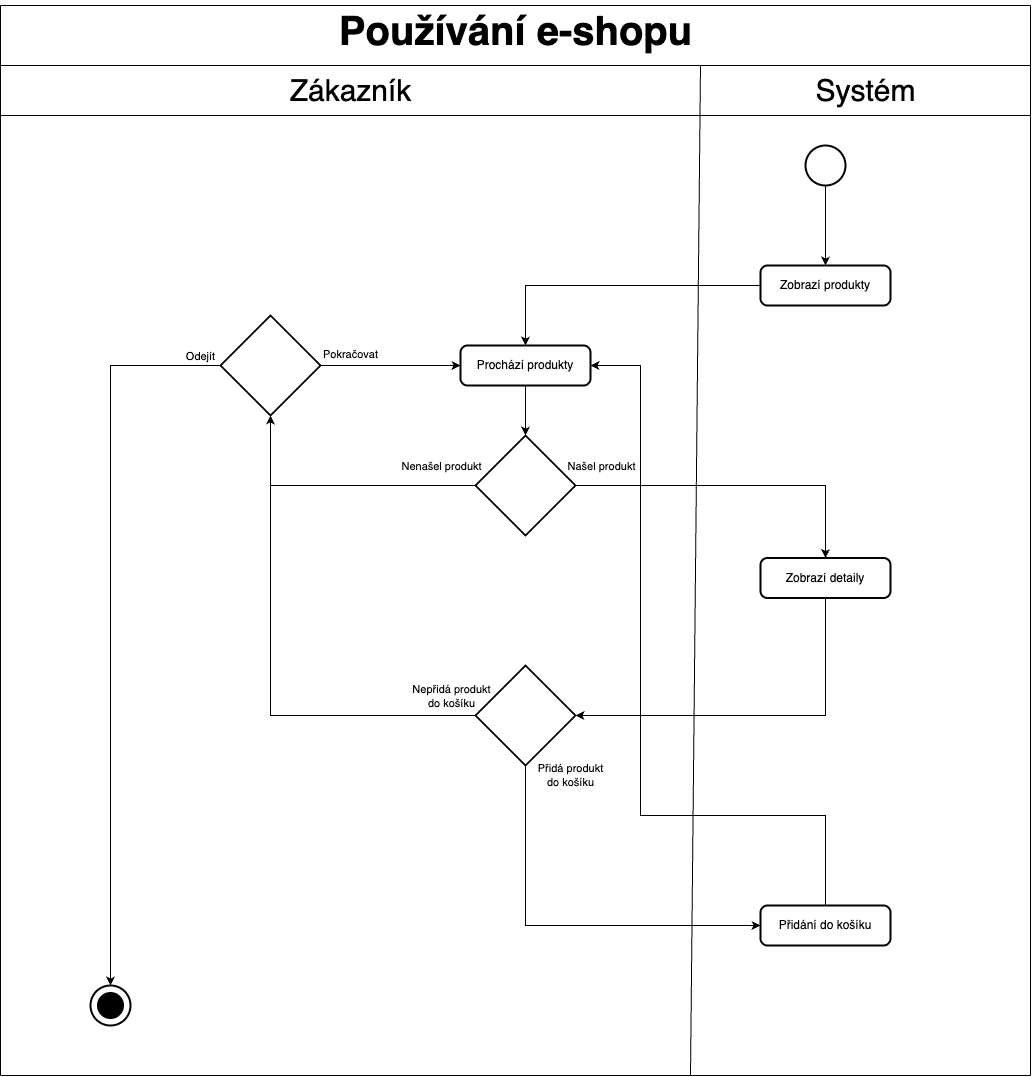

The diagram above was exported from draw.io. Its source (the exported page's mxGraphModel, read from the mxfile embedded in the PNG):
<mxGraphModel dx="3002" dy="2452" grid="1" gridSize="10" guides="1" tooltips="1" connect="1" arrows="1" fold="1" page="1" pageScale="1" pageWidth="827" pageHeight="1169" math="0" shadow="0">
  <root>
    <mxCell id="WIyWlLk6GJQsqaUBKTNV-0" />
    <mxCell id="WIyWlLk6GJQsqaUBKTNV-1" parent="WIyWlLk6GJQsqaUBKTNV-0" />
    <mxCell id="WEpDXw4xcwfbe39GhyjO-1" value="" style="strokeWidth=2;html=1;shape=mxgraph.flowchart.start_2;whiteSpace=wrap;" parent="WIyWlLk6GJQsqaUBKTNV-1" vertex="1">
      <mxGeometry x="635" y="-120" width="40" height="40" as="geometry" />
    </mxCell>
    <mxCell id="WEpDXw4xcwfbe39GhyjO-2" value="" style="endArrow=classic;html=1;rounded=0;" parent="WIyWlLk6GJQsqaUBKTNV-1" source="WEpDXw4xcwfbe39GhyjO-1" target="WEpDXw4xcwfbe39GhyjO-3" edge="1">
      <mxGeometry width="50" height="50" relative="1" as="geometry">
        <mxPoint x="645" y="80" as="sourcePoint" />
        <mxPoint x="655" y="10" as="targetPoint" />
      </mxGeometry>
    </mxCell>
    <mxCell id="WEpDXw4xcwfbe39GhyjO-3" value="Zobrazí produkty" style="rounded=1;whiteSpace=wrap;html=1;absoluteArcSize=1;arcSize=14;strokeWidth=2;" parent="WIyWlLk6GJQsqaUBKTNV-1" vertex="1">
      <mxGeometry x="590" width="130" height="40" as="geometry" />
    </mxCell>
    <mxCell id="WEpDXw4xcwfbe39GhyjO-9" style="edgeStyle=orthogonalEdgeStyle;rounded=0;orthogonalLoop=1;jettySize=auto;html=1;" parent="WIyWlLk6GJQsqaUBKTNV-1" source="WEpDXw4xcwfbe39GhyjO-6" target="WEpDXw4xcwfbe39GhyjO-8" edge="1">
      <mxGeometry relative="1" as="geometry" />
    </mxCell>
    <mxCell id="WEpDXw4xcwfbe39GhyjO-6" value="Prochází produkty" style="rounded=1;whiteSpace=wrap;html=1;absoluteArcSize=1;arcSize=14;strokeWidth=2;" parent="WIyWlLk6GJQsqaUBKTNV-1" vertex="1">
      <mxGeometry x="290" y="80" width="130" height="40" as="geometry" />
    </mxCell>
    <mxCell id="WEpDXw4xcwfbe39GhyjO-7" value="" style="endArrow=classic;html=1;rounded=0;" parent="WIyWlLk6GJQsqaUBKTNV-1" source="WEpDXw4xcwfbe39GhyjO-3" target="WEpDXw4xcwfbe39GhyjO-6" edge="1">
      <mxGeometry width="50" height="50" relative="1" as="geometry">
        <mxPoint x="430" y="30" as="sourcePoint" />
        <mxPoint x="360" y="20" as="targetPoint" />
        <Array as="points">
          <mxPoint x="355" y="20" />
        </Array>
      </mxGeometry>
    </mxCell>
    <mxCell id="WEpDXw4xcwfbe39GhyjO-11" style="edgeStyle=orthogonalEdgeStyle;rounded=0;orthogonalLoop=1;jettySize=auto;html=1;" parent="WIyWlLk6GJQsqaUBKTNV-1" source="WEpDXw4xcwfbe39GhyjO-8" target="WEpDXw4xcwfbe39GhyjO-10" edge="1">
      <mxGeometry relative="1" as="geometry" />
    </mxCell>
    <mxCell id="WEpDXw4xcwfbe39GhyjO-15" value="Nenašel produkt" style="edgeLabel;html=1;align=center;verticalAlign=middle;resizable=0;points=[];" parent="WEpDXw4xcwfbe39GhyjO-11" vertex="1" connectable="0">
      <mxGeometry x="-0.9135" y="-2" relative="1" as="geometry">
        <mxPoint x="-23" y="-18" as="offset" />
      </mxGeometry>
    </mxCell>
    <mxCell id="WEpDXw4xcwfbe39GhyjO-24" style="edgeStyle=orthogonalEdgeStyle;rounded=0;orthogonalLoop=1;jettySize=auto;html=1;" parent="WIyWlLk6GJQsqaUBKTNV-1" source="WEpDXw4xcwfbe39GhyjO-8" target="WEpDXw4xcwfbe39GhyjO-23" edge="1">
      <mxGeometry relative="1" as="geometry" />
    </mxCell>
    <mxCell id="WEpDXw4xcwfbe39GhyjO-25" value="Našel produkt" style="edgeLabel;html=1;align=center;verticalAlign=middle;resizable=0;points=[];" parent="WEpDXw4xcwfbe39GhyjO-24" vertex="1" connectable="0">
      <mxGeometry x="-0.6505" y="1" relative="1" as="geometry">
        <mxPoint x="-31" y="-19" as="offset" />
      </mxGeometry>
    </mxCell>
    <mxCell id="WEpDXw4xcwfbe39GhyjO-8" value="" style="strokeWidth=2;html=1;shape=mxgraph.flowchart.decision;whiteSpace=wrap;strokeColor=default;align=center;verticalAlign=middle;fontFamily=Helvetica;fontSize=12;fontColor=default;fillColor=default;" parent="WIyWlLk6GJQsqaUBKTNV-1" vertex="1">
      <mxGeometry x="305" y="170" width="100" height="100" as="geometry" />
    </mxCell>
    <mxCell id="WEpDXw4xcwfbe39GhyjO-12" style="edgeStyle=orthogonalEdgeStyle;rounded=0;orthogonalLoop=1;jettySize=auto;html=1;" parent="WIyWlLk6GJQsqaUBKTNV-1" source="WEpDXw4xcwfbe39GhyjO-10" target="WEpDXw4xcwfbe39GhyjO-6" edge="1">
      <mxGeometry relative="1" as="geometry" />
    </mxCell>
    <mxCell id="WEpDXw4xcwfbe39GhyjO-13" value="Pokračovat" style="edgeLabel;html=1;align=center;verticalAlign=middle;resizable=0;points=[];" parent="WEpDXw4xcwfbe39GhyjO-12" vertex="1" connectable="0">
      <mxGeometry x="-0.7714" y="-1" relative="1" as="geometry">
        <mxPoint x="14" y="-13" as="offset" />
      </mxGeometry>
    </mxCell>
    <mxCell id="WEpDXw4xcwfbe39GhyjO-10" value="" style="strokeWidth=2;html=1;shape=mxgraph.flowchart.decision;whiteSpace=wrap;" parent="WIyWlLk6GJQsqaUBKTNV-1" vertex="1">
      <mxGeometry x="50" y="50" width="100" height="100" as="geometry" />
    </mxCell>
    <mxCell id="WEpDXw4xcwfbe39GhyjO-17" value="" style="strokeWidth=2;html=1;shape=mxgraph.flowchart.start_2;whiteSpace=wrap;" parent="WIyWlLk6GJQsqaUBKTNV-1" vertex="1">
      <mxGeometry x="-80" y="720" width="40" height="40" as="geometry" />
    </mxCell>
    <mxCell id="WEpDXw4xcwfbe39GhyjO-18" value="" style="strokeWidth=2;html=1;shape=mxgraph.flowchart.start_2;whiteSpace=wrap;fillColor=#000000;" parent="WIyWlLk6GJQsqaUBKTNV-1" vertex="1">
      <mxGeometry x="-72.5" y="727.5" width="25" height="25" as="geometry" />
    </mxCell>
    <mxCell id="WEpDXw4xcwfbe39GhyjO-21" style="edgeStyle=orthogonalEdgeStyle;rounded=0;orthogonalLoop=1;jettySize=auto;html=1;entryX=0.5;entryY=0;entryDx=0;entryDy=0;entryPerimeter=0;" parent="WIyWlLk6GJQsqaUBKTNV-1" source="WEpDXw4xcwfbe39GhyjO-10" target="WEpDXw4xcwfbe39GhyjO-17" edge="1">
      <mxGeometry relative="1" as="geometry" />
    </mxCell>
    <mxCell id="WEpDXw4xcwfbe39GhyjO-22" value="Odejít" style="edgeLabel;html=1;align=center;verticalAlign=middle;resizable=0;points=[];" parent="WEpDXw4xcwfbe39GhyjO-21" vertex="1" connectable="0">
      <mxGeometry x="-0.88" y="-1" relative="1" as="geometry">
        <mxPoint x="24" y="-9" as="offset" />
      </mxGeometry>
    </mxCell>
    <mxCell id="WEpDXw4xcwfbe39GhyjO-35" style="edgeStyle=orthogonalEdgeStyle;rounded=0;orthogonalLoop=1;jettySize=auto;html=1;" parent="WIyWlLk6GJQsqaUBKTNV-1" source="WEpDXw4xcwfbe39GhyjO-23" target="WEpDXw4xcwfbe39GhyjO-26" edge="1">
      <mxGeometry relative="1" as="geometry">
        <Array as="points">
          <mxPoint x="655" y="450" />
        </Array>
      </mxGeometry>
    </mxCell>
    <mxCell id="WEpDXw4xcwfbe39GhyjO-23" value="Zobrazí detaily" style="rounded=1;whiteSpace=wrap;html=1;absoluteArcSize=1;arcSize=14;strokeWidth=2;" parent="WIyWlLk6GJQsqaUBKTNV-1" vertex="1">
      <mxGeometry x="590" y="292.5" width="130" height="40" as="geometry" />
    </mxCell>
    <mxCell id="WEpDXw4xcwfbe39GhyjO-29" style="edgeStyle=orthogonalEdgeStyle;rounded=0;orthogonalLoop=1;jettySize=auto;html=1;" parent="WIyWlLk6GJQsqaUBKTNV-1" source="WEpDXw4xcwfbe39GhyjO-26" target="WEpDXw4xcwfbe39GhyjO-28" edge="1">
      <mxGeometry relative="1" as="geometry">
        <Array as="points">
          <mxPoint x="355" y="660" />
        </Array>
      </mxGeometry>
    </mxCell>
    <mxCell id="WEpDXw4xcwfbe39GhyjO-30" value="Přidá produkt&lt;div&gt;do košíku&lt;/div&gt;" style="edgeLabel;html=1;align=center;verticalAlign=middle;resizable=0;points=[];" parent="WEpDXw4xcwfbe39GhyjO-29" vertex="1" connectable="0">
      <mxGeometry x="-0.7592" y="-1" relative="1" as="geometry">
        <mxPoint x="46" y="-38" as="offset" />
      </mxGeometry>
    </mxCell>
    <mxCell id="WEpDXw4xcwfbe39GhyjO-33" style="edgeStyle=orthogonalEdgeStyle;rounded=0;orthogonalLoop=1;jettySize=auto;html=1;" parent="WIyWlLk6GJQsqaUBKTNV-1" source="WEpDXw4xcwfbe39GhyjO-26" target="WEpDXw4xcwfbe39GhyjO-10" edge="1">
      <mxGeometry relative="1" as="geometry" />
    </mxCell>
    <mxCell id="WEpDXw4xcwfbe39GhyjO-34" value="&lt;span style=&quot;color: rgba(0, 0, 0, 0); font-family: monospace; font-size: 0px; text-align: start; background-color: rgb(27, 29, 30);&quot;&gt;%3CmxGraphModel%3E%3Croot%3E%3CmxCell%20id%3D%220%22%2F%3E%3CmxCell%20id%3D%221%22%20parent%3D%220%22%2F%3E%3CmxCell%20id%3D%222%22%20value%3D%22P%C5%99id%C3%A1%20produkt%26lt%3Bdiv%26gt%3Bdo%20ko%C5%A1%C3%ADku%26lt%3B%2Fdiv%26gt%3B%22%20style%3D%22edgeLabel%3Bhtml%3D1%3Balign%3Dcenter%3BverticalAlign%3Dmiddle%3Bresizable%3D0%3Bpoints%3D%5B%5D%3B%22%20vertex%3D%221%22%20connectable%3D%220%22%20parent%3D%221%22%3E%3CmxGeometry%20x%3D%22400.0322580645161%22%20y%3D%22509.74193548387075%22%20as%3D%22geometry%22%2F%3E%3C%2FmxCell%3E%3C%2Froot%3E%3C%2FmxGraphModel%3E&lt;/span&gt;" style="edgeLabel;html=1;align=center;verticalAlign=middle;resizable=0;points=[];" parent="WEpDXw4xcwfbe39GhyjO-33" vertex="1" connectable="0">
      <mxGeometry x="-0.9239" relative="1" as="geometry">
        <mxPoint x="7" y="-14" as="offset" />
      </mxGeometry>
    </mxCell>
    <mxCell id="wXYqyDLmdAE4K9i_KiuF-0" value="Nepřidá produkt&lt;div&gt;do košíku&lt;/div&gt;" style="edgeLabel;html=1;align=center;verticalAlign=middle;resizable=0;points=[];" vertex="1" connectable="0" parent="WEpDXw4xcwfbe39GhyjO-33">
      <mxGeometry x="-0.9291" y="1" relative="1" as="geometry">
        <mxPoint x="-7" y="-21" as="offset" />
      </mxGeometry>
    </mxCell>
    <mxCell id="WEpDXw4xcwfbe39GhyjO-26" value="" style="strokeWidth=2;html=1;shape=mxgraph.flowchart.decision;whiteSpace=wrap;strokeColor=default;align=center;verticalAlign=middle;fontFamily=Helvetica;fontSize=12;fontColor=default;fillColor=default;" parent="WIyWlLk6GJQsqaUBKTNV-1" vertex="1">
      <mxGeometry x="305" y="400" width="100" height="100" as="geometry" />
    </mxCell>
    <mxCell id="WEpDXw4xcwfbe39GhyjO-45" style="edgeStyle=orthogonalEdgeStyle;rounded=0;orthogonalLoop=1;jettySize=auto;html=1;" parent="WIyWlLk6GJQsqaUBKTNV-1" source="WEpDXw4xcwfbe39GhyjO-28" target="WEpDXw4xcwfbe39GhyjO-6" edge="1">
      <mxGeometry relative="1" as="geometry">
        <Array as="points">
          <mxPoint x="655" y="550" />
          <mxPoint x="470" y="550" />
          <mxPoint x="470" y="100" />
        </Array>
      </mxGeometry>
    </mxCell>
    <mxCell id="WEpDXw4xcwfbe39GhyjO-28" value="Přidání do košíku" style="rounded=1;whiteSpace=wrap;html=1;absoluteArcSize=1;arcSize=14;strokeWidth=2;" parent="WIyWlLk6GJQsqaUBKTNV-1" vertex="1">
      <mxGeometry x="590" y="640" width="130" height="40" as="geometry" />
    </mxCell>
    <mxCell id="WEpDXw4xcwfbe39GhyjO-40" value="" style="endArrow=none;html=1;rounded=0;" parent="WIyWlLk6GJQsqaUBKTNV-1" edge="1">
      <mxGeometry width="50" height="50" relative="1" as="geometry">
        <mxPoint x="-170" y="-260" as="sourcePoint" />
        <mxPoint x="-170" y="810" as="targetPoint" />
      </mxGeometry>
    </mxCell>
    <mxCell id="WEpDXw4xcwfbe39GhyjO-41" value="" style="endArrow=none;html=1;rounded=0;" parent="WIyWlLk6GJQsqaUBKTNV-1" edge="1">
      <mxGeometry width="50" height="50" relative="1" as="geometry">
        <mxPoint x="860" y="810" as="sourcePoint" />
        <mxPoint x="-170" y="810" as="targetPoint" />
      </mxGeometry>
    </mxCell>
    <mxCell id="WEpDXw4xcwfbe39GhyjO-42" value="" style="endArrow=none;html=1;rounded=0;" parent="WIyWlLk6GJQsqaUBKTNV-1" edge="1">
      <mxGeometry width="50" height="50" relative="1" as="geometry">
        <mxPoint x="860" y="-200" as="sourcePoint" />
        <mxPoint x="-170" y="-200" as="targetPoint" />
      </mxGeometry>
    </mxCell>
    <mxCell id="WEpDXw4xcwfbe39GhyjO-43" value="" style="endArrow=none;html=1;rounded=0;" parent="WIyWlLk6GJQsqaUBKTNV-1" edge="1">
      <mxGeometry width="50" height="50" relative="1" as="geometry">
        <mxPoint x="860" y="-260" as="sourcePoint" />
        <mxPoint x="860" y="810" as="targetPoint" />
      </mxGeometry>
    </mxCell>
    <mxCell id="WEpDXw4xcwfbe39GhyjO-46" value="" style="endArrow=none;html=1;rounded=0;" parent="WIyWlLk6GJQsqaUBKTNV-1" edge="1">
      <mxGeometry width="50" height="50" relative="1" as="geometry">
        <mxPoint x="520" y="810" as="sourcePoint" />
        <mxPoint x="530" y="-200" as="targetPoint" />
      </mxGeometry>
    </mxCell>
    <mxCell id="WEpDXw4xcwfbe39GhyjO-47" value="" style="endArrow=none;html=1;rounded=0;" parent="WIyWlLk6GJQsqaUBKTNV-1" edge="1">
      <mxGeometry width="50" height="50" relative="1" as="geometry">
        <mxPoint x="860" y="-150" as="sourcePoint" />
        <mxPoint x="-170" y="-150" as="targetPoint" />
      </mxGeometry>
    </mxCell>
    <mxCell id="WEpDXw4xcwfbe39GhyjO-49" value="&lt;font style=&quot;font-size: 30px;&quot;&gt;Zákazník&lt;/font&gt;" style="text;html=1;align=center;verticalAlign=middle;resizable=0;points=[];autosize=1;strokeColor=none;fillColor=none;" parent="WIyWlLk6GJQsqaUBKTNV-1" vertex="1">
      <mxGeometry x="105" y="-200" width="150" height="50" as="geometry" />
    </mxCell>
    <mxCell id="WEpDXw4xcwfbe39GhyjO-50" value="&lt;font style=&quot;font-size: 30px;&quot;&gt;Systém&lt;/font&gt;" style="text;html=1;align=center;verticalAlign=middle;resizable=0;points=[];autosize=1;strokeColor=none;fillColor=none;" parent="WIyWlLk6GJQsqaUBKTNV-1" vertex="1">
      <mxGeometry x="635" y="-200" width="120" height="50" as="geometry" />
    </mxCell>
    <mxCell id="WEpDXw4xcwfbe39GhyjO-51" value="" style="endArrow=none;html=1;rounded=0;" parent="WIyWlLk6GJQsqaUBKTNV-1" edge="1">
      <mxGeometry width="50" height="50" relative="1" as="geometry">
        <mxPoint x="860" y="-260" as="sourcePoint" />
        <mxPoint x="-170" y="-260" as="targetPoint" />
      </mxGeometry>
    </mxCell>
    <mxCell id="WEpDXw4xcwfbe39GhyjO-52" value="&lt;font style=&quot;font-size: 40px;&quot;&gt;&lt;b style=&quot;&quot;&gt;Používání e-shopu&lt;/b&gt;&lt;/font&gt;" style="text;html=1;align=center;verticalAlign=middle;resizable=0;points=[];autosize=1;strokeColor=none;fillColor=none;" parent="WIyWlLk6GJQsqaUBKTNV-1" vertex="1">
      <mxGeometry x="155" y="-265" width="380" height="60" as="geometry" />
    </mxCell>
  </root>
</mxGraphModel>